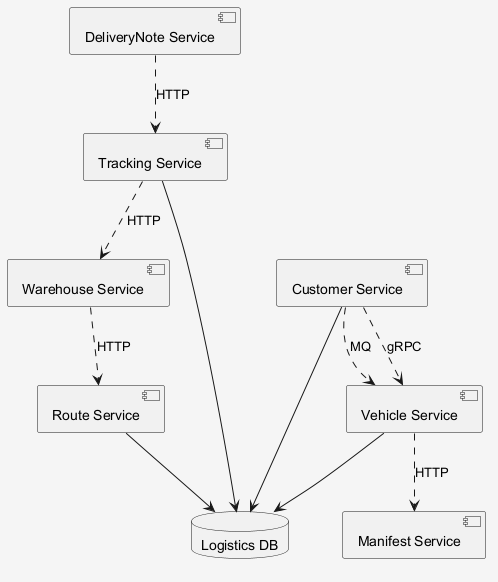

The diagram above was rendered by PlantUML. Its source (embedded in the PNG):
@startuml
skinparam shadowing false
skinparam backgroundColor #F5F5F5
component "Manifest Service" as C_ManifestService
component "DeliveryNote Service" as C_DeliveryNoteService
component "Tracking Service" as C_TrackingService
component "Customer Service" as C_CustomerService
component "Route Service" as C_RouteService
component "Vehicle Service" as C_VehicleService
component "Warehouse Service" as C_WarehouseService
database "Logistics DB" as DB_logistics
C_TrackingService --> DB_logistics
C_CustomerService --> DB_logistics
C_RouteService --> DB_logistics
C_VehicleService --> DB_logistics
C_DeliveryNoteService ..> C_TrackingService : HTTP
C_TrackingService ..> C_WarehouseService : HTTP
C_VehicleService ..> C_ManifestService : HTTP
C_CustomerService ..> C_VehicleService : MQ
C_WarehouseService ..> C_RouteService : HTTP
C_CustomerService ..> C_VehicleService : gRPC
@enduml